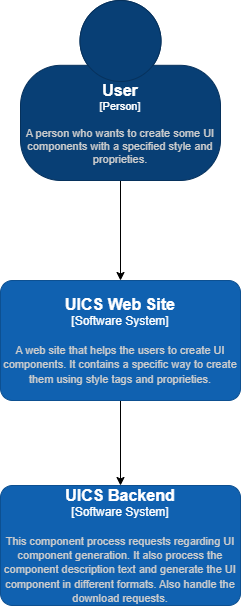

The diagram above was exported from draw.io. Its source (the exported page's mxGraphModel, read from the mxfile embedded in the PNG):
<mxGraphModel dx="1422" dy="794" grid="1" gridSize="10" guides="1" tooltips="1" connect="1" arrows="1" fold="1" page="1" pageScale="1" pageWidth="827" pageHeight="1169" math="0" shadow="0">
  <root>
    <mxCell id="0" />
    <mxCell id="1" parent="0" />
    <mxCell id="sxut-TmrDLByXgRQ5FFZ-4" style="edgeStyle=orthogonalEdgeStyle;rounded=0;orthogonalLoop=1;jettySize=auto;html=1;entryX=0.5;entryY=0;entryDx=0;entryDy=0;entryPerimeter=0;" edge="1" parent="1" source="sxut-TmrDLByXgRQ5FFZ-1" target="sxut-TmrDLByXgRQ5FFZ-2">
      <mxGeometry relative="1" as="geometry" />
    </mxCell>
    <object placeholders="1" c4Name="User" c4Type="Person" c4Description="A person who wants to create some UI components with a specified style and proprieties." label="&lt;font style=&quot;font-size: 16px&quot;&gt;&lt;b&gt;%c4Name%&lt;/b&gt;&lt;/font&gt;&lt;div&gt;[%c4Type%]&lt;/div&gt;&lt;br&gt;&lt;div&gt;&lt;font style=&quot;font-size: 11px&quot;&gt;&lt;font color=&quot;#cccccc&quot;&gt;%c4Description%&lt;/font&gt;&lt;/div&gt;" id="sxut-TmrDLByXgRQ5FFZ-1">
      <mxCell style="html=1;fontSize=11;dashed=0;whiteSpace=wrap;fillColor=#083F75;strokeColor=#06315C;fontColor=#ffffff;shape=mxgraph.c4.person2;align=center;metaEdit=1;points=[[0.5,0,0],[1,0.5,0],[1,0.75,0],[0.75,1,0],[0.5,1,0],[0.25,1,0],[0,0.75,0],[0,0.5,0]];resizable=0;" vertex="1" parent="1">
        <mxGeometry x="270" y="100" width="200" height="180" as="geometry" />
      </mxCell>
    </object>
    <mxCell id="sxut-TmrDLByXgRQ5FFZ-5" style="edgeStyle=orthogonalEdgeStyle;rounded=0;orthogonalLoop=1;jettySize=auto;html=1;entryX=0.5;entryY=0;entryDx=0;entryDy=0;entryPerimeter=0;" edge="1" parent="1" source="sxut-TmrDLByXgRQ5FFZ-2" target="sxut-TmrDLByXgRQ5FFZ-3">
      <mxGeometry relative="1" as="geometry" />
    </mxCell>
    <object placeholders="1" c4Name="UICS Web Site" c4Type="Software System" c4Description="A web site that helps the users to create UI components. It contains a specific way to create them using style tags and proprieties." label="&lt;font style=&quot;font-size: 16px&quot;&gt;&lt;b&gt;%c4Name%&lt;/b&gt;&lt;/font&gt;&lt;div&gt;[%c4Type%]&lt;/div&gt;&lt;br&gt;&lt;div&gt;&lt;font style=&quot;font-size: 11px&quot;&gt;&lt;font color=&quot;#cccccc&quot;&gt;%c4Description%&lt;/font&gt;&lt;/div&gt;" id="sxut-TmrDLByXgRQ5FFZ-2">
      <mxCell style="rounded=1;whiteSpace=wrap;html=1;labelBackgroundColor=none;fillColor=#1061B0;fontColor=#ffffff;align=center;arcSize=10;strokeColor=#0D5091;metaEdit=1;resizable=0;points=[[0.25,0,0],[0.5,0,0],[0.75,0,0],[1,0.25,0],[1,0.5,0],[1,0.75,0],[0.75,1,0],[0.5,1,0],[0.25,1,0],[0,0.75,0],[0,0.5,0],[0,0.25,0]];" vertex="1" parent="1">
        <mxGeometry x="250" y="380" width="240" height="120" as="geometry" />
      </mxCell>
    </object>
    <object placeholders="1" c4Name="UICS Backend" c4Type="Software System" c4Description="This component process requests regarding UI component generation. It also process the component description text and generate the UI component in different formats. Also handle the download requests. " label="&lt;font style=&quot;font-size: 16px&quot;&gt;&lt;b&gt;%c4Name%&lt;/b&gt;&lt;/font&gt;&lt;div&gt;[%c4Type%]&lt;/div&gt;&lt;br&gt;&lt;div&gt;&lt;font style=&quot;font-size: 11px&quot;&gt;&lt;font color=&quot;#cccccc&quot;&gt;%c4Description%&lt;/font&gt;&lt;/div&gt;" id="sxut-TmrDLByXgRQ5FFZ-3">
      <mxCell style="rounded=1;whiteSpace=wrap;html=1;labelBackgroundColor=none;fillColor=#1061B0;fontColor=#ffffff;align=center;arcSize=10;strokeColor=#0D5091;metaEdit=1;resizable=0;points=[[0.25,0,0],[0.5,0,0],[0.75,0,0],[1,0.25,0],[1,0.5,0],[1,0.75,0],[0.75,1,0],[0.5,1,0],[0.25,1,0],[0,0.75,0],[0,0.5,0],[0,0.25,0]];" vertex="1" parent="1">
        <mxGeometry x="250" y="585" width="240" height="120" as="geometry" />
      </mxCell>
    </object>
  </root>
</mxGraphModel>